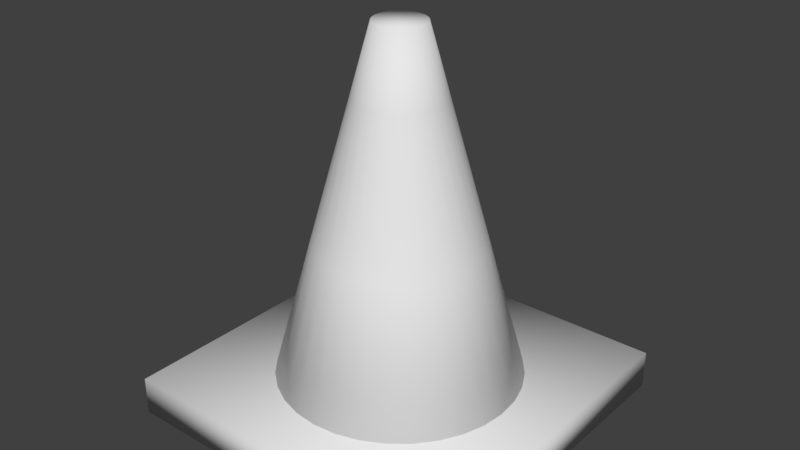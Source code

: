 # Source: TrafficCone.blend  (saved by Blender 2.79.0; exported with 4.5.12 LTS)
import bpy
from mathutils import Matrix  # noqa: F401  (used for matrix-valued properties, if any)

bpy.ops.wm.read_factory_settings(use_empty=True)
scene = bpy.context.scene
scene.name = 'Scene'

# ---- collections
col_collection_1 = bpy.data.collections.new('Collection 1'); scene.collection.children.link(col_collection_1)

# ---- materials (node trees are filled in below, after node groups)
mat_conemat = bpy.data.materials.new('ConeMat')
mat_conemat.alpha_threshold = 0.0
mat_conemat.use_transparent_shadow = False
mat_conemat.roughness = 0.5
mat_conemat.line_color = (0.0, 0.0, 0.0, 1.0)

# ---- material node trees

# ---- world
world_world = bpy.data.worlds.new('World'); scene.world = world_world
world_world.color = (0.05088, 0.05088, 0.05088)
world_world.use_sun_shadow = False
world_world.sun_shadow_jitter_overblur = 0.0
world_world.cycles.sampling_method = 'MANUAL'

# ---- meshes
me_cube = bpy.data.meshes.new('Cube')
me_cube.from_pydata([(0.3, 0.3, -0.001149), (0.3, -0.3, -0.001149), (-0.3, -0.3, -0.001149), (-0.3, 0.3, -0.001149), (0.3, 0.3, 0.06522), (0.3, -0.3, 0.06522), (-0.3, -0.3, 0.06522), (-0.3, 0.3, 0.06522), (4.852e-09, 0.2094, 0.0651), (2.859e-08, 0.04337, 0.6651), (0.04085, 0.2054, 0.0651), (0.00846, 0.04253, 0.6651), (0.08013, 0.1935, 0.0651), (0.0166, 0.04007, 0.6651), (0.1163, 0.1741, 0.0651), (0.02409, 0.03606, 0.6651), (0.1481, 0.1481, 0.0651), (0.03066, 0.03066, 0.6651), (0.1741, 0.1163, 0.0651), (0.03606, 0.02409, 0.6651), (0.1935, 0.08013, 0.0651), (0.04007, 0.0166, 0.6651), (0.2054, 0.04085, 0.0651), (0.04253, 0.008461, 0.6651), (0.2094, 4.467e-08, 0.0651), (0.04337, 8.679e-08, 0.6651), (0.2054, -0.04085, 0.0651), (0.04253, -0.00846, 0.6651), (0.1935, -0.08013, 0.0651), (0.04007, -0.0166, 0.6651), (0.1741, -0.1163, 0.0651), (0.03606, -0.02409, 0.6651), (0.1481, -0.1481, 0.0651), (0.03066, -0.03066, 0.6651), (0.1163, -0.1741, 0.0651), (0.02409, -0.03606, 0.6651), (0.08013, -0.1935, 0.0651), (0.0166, -0.04007, 0.6651), (0.04085, -0.2054, 0.0651), (0.00846, -0.04253, 0.6651), (-6.338e-08, -0.2094, 0.0651), (1.445e-08, -0.04337, 0.6651), (-0.04085, -0.2054, 0.0651), (-0.00846, -0.04253, 0.6651), (-0.08013, -0.1935, 0.0651), (-0.0166, -0.04007, 0.6651), (-0.1163, -0.1741, 0.0651), (-0.02409, -0.03606, 0.6651), (-0.1481, -0.1481, 0.0651), (-0.03066, -0.03066, 0.6651), (-0.1741, -0.1163, 0.0651), (-0.03606, -0.02409, 0.6651), (-0.1935, -0.08013, 0.0651), (-0.04007, -0.0166, 0.6651), (-0.2054, -0.04085, 0.0651), (-0.04253, -0.00846, 0.6651), (-0.2094, 2.31e-07, 0.0651), (-0.04337, 1.254e-07, 0.6651), (-0.2054, 0.04085, 0.0651), (-0.04253, 0.008461, 0.6651), (-0.1935, 0.08013, 0.0651), (-0.04007, 0.0166, 0.6651), (-0.1741, 0.1163, 0.0651), (-0.03606, 0.02409, 0.6651), (-0.1481, 0.1481, 0.0651), (-0.03066, 0.03067, 0.6651), (-0.1163, 0.1741, 0.0651), (-0.02409, 0.03606, 0.6651), (-0.08013, 0.1935, 0.0651), (-0.0166, 0.04007, 0.6651), (-0.04085, 0.2054, 0.0651), (-0.00846, 0.04253, 0.6651), (2.384e-08, 0.07655, 0.5452), (0.01493, 0.07508, 0.5452), (0.02929, 0.07072, 0.5452), (0.04253, 0.06365, 0.5452), (0.05413, 0.05413, 0.5452), (0.06365, 0.04253, 0.5452), (0.07072, 0.02929, 0.5452), (0.07508, 0.01493, 0.5452), (0.07655, 7.837e-08, 0.5452), (0.07508, -0.01493, 0.5452), (0.07072, -0.02929, 0.5452), (0.06365, -0.04253, 0.5452), (0.05413, -0.05413, 0.5452), (0.04253, -0.06365, 0.5452), (0.02929, -0.07072, 0.5452), (0.01493, -0.07508, 0.5452), (-1.101e-09, -0.07655, 0.5452), (-0.01493, -0.07508, 0.5452), (-0.02929, -0.07072, 0.5452), (-0.04253, -0.06365, 0.5452), (-0.05413, -0.05413, 0.5452), (-0.06365, -0.04253, 0.5452), (-0.07072, -0.02929, 0.5452), (-0.07508, -0.01493, 0.5452), (-0.07655, 1.465e-07, 0.5452), (-0.07508, 0.01493, 0.5452), (-0.07072, 0.02929, 0.5452), (-0.06365, 0.04253, 0.5452), (-0.05413, 0.05413, 0.5452), (-0.04253, 0.06365, 0.5452), (-0.02929, 0.07072, 0.5452), (-0.01493, 0.07508, 0.5452), (0.02789, 0.1402, 0.3051), (0.05471, 0.1321, 0.3051), (0.07943, 0.1189, 0.3051), (0.1011, 0.1011, 0.3051), (0.1189, 0.07943, 0.3051), (0.1321, 0.05471, 0.3051), (0.1402, 0.02789, 0.3051), (0.143, 6.152e-08, 0.3051), (0.1402, -0.02789, 0.3051), (0.1321, -0.05471, 0.3051), (0.1189, -0.07943, 0.3051), (0.1011, -0.1011, 0.3051), (0.07943, -0.1189, 0.3051), (0.05471, -0.1321, 0.3051), (0.02789, -0.1402, 0.3051), (-3.224e-08, -0.143, 0.3051), (-0.02789, -0.1402, 0.3051), (-0.05471, -0.1321, 0.3051), (-0.07943, -0.1189, 0.3051), (-0.1011, -0.1011, 0.3051), (-0.1189, -0.07943, 0.3051), (-0.1321, -0.05471, 0.3051), (-0.1402, -0.02789, 0.3051), (-0.143, 1.888e-07, 0.3051), (-0.1402, 0.02789, 0.3051), (-0.1321, 0.05471, 0.3051), (-0.1189, 0.07943, 0.3051), (-0.1011, 0.1011, 0.3051), (-0.07943, 0.1189, 0.3051), (-0.05471, 0.1321, 0.3051), (-0.02789, 0.1402, 0.3051), (1.435e-08, 0.143, 0.3051)], [], [(0, 1, 2, 3), (4, 7, 6, 5), (0, 4, 5, 1), (1, 5, 6, 2), (2, 6, 7, 3), (4, 0, 3, 7), (72, 9, 11, 73), (73, 11, 13, 74), (74, 13, 15, 75), (75, 15, 17, 76), (76, 17, 19, 77), (77, 19, 21, 78), (78, 21, 23, 79), (79, 23, 25, 80), (80, 25, 27, 81), (81, 27, 29, 82), (82, 29, 31, 83), (83, 31, 33, 84), (84, 33, 35, 85), (85, 35, 37, 86), (86, 37, 39, 87), (87, 39, 41, 88), (88, 41, 43, 89), (89, 43, 45, 90), (90, 45, 47, 91), (91, 47, 49, 92), (92, 49, 51, 93), (93, 51, 53, 94), (94, 53, 55, 95), (95, 55, 57, 96), (96, 57, 59, 97), (97, 59, 61, 98), (98, 61, 63, 99), (99, 63, 65, 100), (100, 65, 67, 101), (101, 67, 69, 102), (11, 9, 71, 69, 67, 65, 63, 61, 59, 57, 55, 53, 51, 49, 47, 45, 43, 41, 39, 37, 35, 33, 31, 29, 27, 25, 23, 21, 19, 17, 15, 13), (102, 69, 71, 103), (103, 71, 9, 72), (8, 10, 12, 14, 16, 18, 20, 22, 24, 26, 28, 30, 32, 34, 36, 38, 40, 42, 44, 46, 48, 50, 52, 54, 56, 58, 60, 62, 64, 66, 68, 70), (134, 103, 72, 135), (133, 102, 103, 134), (132, 101, 102, 133), (131, 100, 101, 132), (130, 99, 100, 131), (129, 98, 99, 130), (128, 97, 98, 129), (127, 96, 97, 128), (126, 95, 96, 127), (125, 94, 95, 126), (124, 93, 94, 125), (123, 92, 93, 124), (122, 91, 92, 123), (121, 90, 91, 122), (120, 89, 90, 121), (119, 88, 89, 120), (118, 87, 88, 119), (117, 86, 87, 118), (116, 85, 86, 117), (115, 84, 85, 116), (114, 83, 84, 115), (113, 82, 83, 114), (112, 81, 82, 113), (111, 80, 81, 112), (110, 79, 80, 111), (109, 78, 79, 110), (108, 77, 78, 109), (107, 76, 77, 108), (106, 75, 76, 107), (105, 74, 75, 106), (104, 73, 74, 105), (135, 72, 73, 104), (8, 135, 104, 10), (10, 104, 105, 12), (12, 105, 106, 14), (14, 106, 107, 16), (16, 107, 108, 18), (18, 108, 109, 20), (20, 109, 110, 22), (22, 110, 111, 24), (24, 111, 112, 26), (26, 112, 113, 28), (28, 113, 114, 30), (30, 114, 115, 32), (32, 115, 116, 34), (34, 116, 117, 36), (36, 117, 118, 38), (38, 118, 119, 40), (40, 119, 120, 42), (42, 120, 121, 44), (44, 121, 122, 46), (46, 122, 123, 48), (48, 123, 124, 50), (50, 124, 125, 52), (52, 125, 126, 54), (54, 126, 127, 56), (56, 127, 128, 58), (58, 128, 129, 60), (60, 129, 130, 62), (62, 130, 131, 64), (64, 131, 132, 66), (66, 132, 133, 68), (68, 133, 134, 70), (70, 134, 135, 8)])
me_cube.polygons.foreach_set('use_smooth', [True] * 104)
_uv = me_cube.uv_layers.new(name='UVMap')
_uv.uv.foreach_set('vector', [0.3964, 0.5875, 0.531, 0.5875, 0.531, 0.6845, 0.3964, 0.6845, 0.3964, 0.7814, 0.3964, 0.6845, 0.531, 0.6845, 0.531, 0.7814, 0.5409, 0.8784, 0.4686, 0.8784, 0.4686, 0.7814, 0.5409, 0.7814, 0.6032, 0.6845, 0.531, 0.6845, 0.531, 0.5875, 0.6032, 0.5875, 0.4686, 0.8784, 0.3964, 0.8784, 0.3964, 0.7814, 0.4686, 0.7814, 0.531, 0.6845, 0.6032, 0.6845, 0.6032, 0.7814, 0.531, 0.7814, 0.5364, 0.7998, 0.5475, 0.9993, 0.5435, 0.9995, 0.5293, 0.8, 0.5293, 0.8, 0.5435, 0.9995, 0.5397, 0.9996, 0.5225, 0.8003, 0.5225, 0.8003, 0.5397, 0.9996, 0.5361, 0.9998, 0.5162, 0.8006, 0.5162, 0.8006, 0.5361, 0.9998, 0.533, 1.0, 0.5107, 0.801, 0.4216, 0.7995, 0.4216, 0.9992, 0.4185, 0.9991, 0.4161, 0.7994, 0.4161, 0.7994, 0.4185, 0.9991, 0.4149, 0.9992, 0.4098, 0.7995, 0.4098, 0.7995, 0.4149, 0.9992, 0.411, 0.9992, 0.403, 0.7996, 0.403, 0.7996, 0.411, 0.9992, 0.407, 0.9993, 0.3959, 0.7998, 0.3959, 0.7998, 0.407, 0.9993, 0.403, 0.9995, 0.3888, 0.8, 0.3888, 0.8, 0.403, 0.9995, 0.3991, 0.9996, 0.382, 0.8003, 0.382, 0.8003, 0.3991, 0.9996, 0.3956, 0.9998, 0.3757, 0.8006, 0.3757, 0.8006, 0.3956, 0.9998, 0.3925, 1.0, 0.3702, 0.801, 0.1485, 0.9865, 0.1708, 0.7875, 0.1739, 0.7877, 0.154, 0.9869, 0.154, 0.9869, 0.1739, 0.7877, 0.1775, 0.7879, 0.1603, 0.9872, 0.1603, 0.9872, 0.1775, 0.7879, 0.1813, 0.788, 0.1671, 0.9875, 0.1671, 0.9875, 0.1813, 0.788, 0.1853, 0.7882, 0.1742, 0.9877, 0.1742, 0.9877, 0.1853, 0.7882, 0.1894, 0.7883, 0.1813, 0.9879, 0.1813, 0.9879, 0.1894, 0.7883, 0.1932, 0.7883, 0.1881, 0.988, 0.1881, 0.988, 0.1932, 0.7883, 0.1968, 0.7884, 0.1944, 0.9881, 0.1944, 0.9881, 0.1968, 0.7884, 0.1999, 0.7883, 0.1999, 0.988, 0.2811, 0.7995, 0.2811, 0.9992, 0.2779, 0.9991, 0.2755, 0.7994, 0.2755, 0.7994, 0.2779, 0.9991, 0.2744, 0.9992, 0.2693, 0.7995, 0.2693, 0.7995, 0.2744, 0.9992, 0.2705, 0.9992, 0.2624, 0.7996, 0.2624, 0.7996, 0.2705, 0.9992, 0.2665, 0.9993, 0.2553, 0.7998, 0.2553, 0.7998, 0.2665, 0.9993, 0.2625, 0.9995, 0.2483, 0.8, 0.2483, 0.8, 0.2625, 0.9995, 0.2586, 0.9996, 0.2414, 0.8003, 0.2414, 0.8003, 0.2586, 0.9996, 0.2551, 0.9998, 0.2352, 0.8006, 0.2352, 0.8006, 0.2551, 0.9998, 0.252, 1.0, 0.2297, 0.801, 0.5621, 0.7995, 0.5621, 0.9992, 0.559, 0.9991, 0.5566, 0.7994, 0.5566, 0.7994, 0.559, 0.9991, 0.5554, 0.9992, 0.5503, 0.7995, 0.801, 0.6321, 0.8003, 0.635, 0.7987, 0.6377, 0.7965, 0.6401, 0.7936, 0.6421, 0.7903, 0.6437, 0.7865, 0.6449, 0.7826, 0.6454, 0.7785, 0.6454, 0.7746, 0.6449, 0.7708, 0.6437, 0.7675, 0.6421, 0.7646, 0.6401, 0.7624, 0.6377, 0.7608, 0.635, 0.7601, 0.6321, 0.7601, 0.6292, 0.7608, 0.6264, 0.7624, 0.6237, 0.7646, 0.6212, 0.7675, 0.6192, 0.7708, 0.6176, 0.7746, 0.6165, 0.7785, 0.6159, 0.7826, 0.6159, 0.7865, 0.6165, 0.7903, 0.6176, 0.7936, 0.6192, 0.7965, 0.6212, 0.7987, 0.6237, 0.8003, 0.6264, 0.801, 0.6292, 0.5503, 0.7995, 0.5554, 0.9992, 0.5516, 0.9992, 0.5435, 0.7996, 0.5435, 0.7996, 0.5516, 0.9992, 0.5475, 0.9993, 0.5364, 0.7998, 0.8416, 0.862, 0.8236, 0.8566, 0.8074, 0.8488, 0.7936, 0.8389, 0.7828, 0.8272, 0.7753, 0.8142, 0.7715, 0.8005, 0.7715, 0.7864, 0.7753, 0.7726, 0.7828, 0.7597, 0.7936, 0.748, 0.8074, 0.7381, 0.8236, 0.7303, 0.8416, 0.7249, 0.8607, 0.7221, 0.8802, 0.7221, 0.8993, 0.7249, 0.9173, 0.7303, 0.9335, 0.7381, 0.9473, 0.748, 0.9582, 0.7597, 0.9656, 0.7726, 0.9694, 0.7864, 0.9694, 0.8005, 0.9656, 0.8142, 0.9582, 0.8272, 0.9473, 0.8389, 0.9335, 0.8488, 0.9173, 0.8566, 0.8993, 0.862, 0.8802, 0.8647, 0.8607, 0.8647, 0.6112, 0.1577, 0.6206, 0.3892, 0.6165, 0.3893, 0.6036, 0.1579, 0.6186, 0.1576, 0.6245, 0.3891, 0.6206, 0.3892, 0.6112, 0.1577, 0.6254, 0.1575, 0.6282, 0.3891, 0.6245, 0.3891, 0.6186, 0.1576, 0.6314, 0.1576, 0.6314, 0.3891, 0.6282, 0.3891, 0.6254, 0.1575, 0.4189, 0.1588, 0.442, 0.3898, 0.4388, 0.39, 0.413, 0.1592, 0.4257, 0.1585, 0.4456, 0.3896, 0.442, 0.3898, 0.4189, 0.1588, 0.4331, 0.1582, 0.4496, 0.3894, 0.4456, 0.3896, 0.4257, 0.1585, 0.4407, 0.1579, 0.4537, 0.3893, 0.4496, 0.3894, 0.4331, 0.1582, 0.4484, 0.1577, 0.4578, 0.3892, 0.4537, 0.3893, 0.4407, 0.1579, 0.4558, 0.1576, 0.4617, 0.3891, 0.4578, 0.3892, 0.4484, 0.1577, 0.4626, 0.1575, 0.4654, 0.3891, 0.4617, 0.3891, 0.4558, 0.1576, 0.4686, 0.1576, 0.4686, 0.3891, 0.4654, 0.3891, 0.4626, 0.1575, 0.3812, 0.2737, 0.384, 0.04216, 0.3872, 0.04215, 0.3872, 0.2737, 0.3744, 0.2737, 0.3803, 0.04214, 0.384, 0.04216, 0.3812, 0.2737, 0.367, 0.2735, 0.3764, 0.04207, 0.3803, 0.04214, 0.3744, 0.2737, 0.3593, 0.2733, 0.3723, 0.04197, 0.3764, 0.04207, 0.367, 0.2735, 0.3517, 0.2731, 0.3682, 0.04183, 0.3723, 0.04197, 0.3593, 0.2733, 0.3443, 0.2728, 0.3642, 0.04167, 0.3682, 0.04183, 0.3517, 0.2731, 0.3375, 0.2724, 0.3606, 0.04149, 0.3642, 0.04167, 0.3443, 0.2728, 0.3316, 0.2721, 0.3574, 0.04129, 0.3606, 0.04149, 0.3375, 0.2724, 0.5003, 0.1588, 0.5234, 0.3898, 0.5202, 0.39, 0.4944, 0.1592, 0.5071, 0.1585, 0.527, 0.3896, 0.5234, 0.3898, 0.5003, 0.1588, 0.5145, 0.1582, 0.531, 0.3894, 0.527, 0.3896, 0.5071, 0.1585, 0.5221, 0.1579, 0.5351, 0.3893, 0.531, 0.3894, 0.5145, 0.1582, 0.5298, 0.1577, 0.5392, 0.3892, 0.5351, 0.3893, 0.5221, 0.1579, 0.5372, 0.1576, 0.5431, 0.3891, 0.5392, 0.3892, 0.5298, 0.1577, 0.544, 0.1575, 0.5468, 0.3891, 0.5431, 0.3891, 0.5372, 0.1576, 0.55, 0.1576, 0.55, 0.3891, 0.5468, 0.3891, 0.544, 0.1575, 0.5817, 0.1588, 0.6048, 0.3898, 0.6016, 0.39, 0.5758, 0.1592, 0.5885, 0.1585, 0.6084, 0.3896, 0.6048, 0.3898, 0.5817, 0.1588, 0.5959, 0.1582, 0.6124, 0.3894, 0.6084, 0.3896, 0.5885, 0.1585, 0.6036, 0.1579, 0.6165, 0.3893, 0.6124, 0.3894, 0.5959, 0.1582, 0.6699, 0.5509, 0.6922, 0.9504, 0.679, 0.9508, 0.6505, 0.5516, 0.6505, 0.5516, 0.679, 0.9508, 0.6663, 0.9513, 0.6319, 0.5523, 0.6319, 0.5523, 0.6663, 0.9513, 0.6545, 0.9519, 0.6147, 0.5532, 0.6147, 0.5532, 0.6545, 0.9519, 0.6443, 0.9526, 0.5997, 0.5541, 0.5997, 0.5501, 0.5997, 0.9498, 0.5894, 0.9497, 0.5846, 0.55, 0.5846, 0.55, 0.5894, 0.9497, 0.5777, 0.9498, 0.5674, 0.5501, 0.5674, 0.5501, 0.5777, 0.9498, 0.5649, 0.95, 0.5488, 0.5504, 0.5488, 0.5504, 0.5649, 0.95, 0.5517, 0.9504, 0.5294, 0.5509, 0.5294, 0.5509, 0.5517, 0.9504, 0.5385, 0.9508, 0.51, 0.5516, 0.51, 0.5516, 0.5385, 0.9508, 0.5257, 0.9513, 0.4914, 0.5523, 0.4914, 0.5523, 0.5257, 0.9513, 0.514, 0.9519, 0.4742, 0.5532, 0.4742, 0.5532, 0.514, 0.9519, 0.5038, 0.9526, 0.4592, 0.5541, 0.1219, 0.9146, 0.1665, 0.5162, 0.1767, 0.5168, 0.1369, 0.9155, 0.1369, 0.9155, 0.1767, 0.5168, 0.1884, 0.5174, 0.1541, 0.9164, 0.1541, 0.9164, 0.1884, 0.5174, 0.2011, 0.518, 0.1727, 0.9172, 0.1727, 0.9172, 0.2011, 0.518, 0.2144, 0.5184, 0.1921, 0.9178, 0.1921, 0.9178, 0.2144, 0.5184, 0.2276, 0.5187, 0.2115, 0.9183, 0.2115, 0.9183, 0.2276, 0.5187, 0.2404, 0.5189, 0.2301, 0.9186, 0.2301, 0.9186, 0.2404, 0.5189, 0.2521, 0.519, 0.2473, 0.9187, 0.2473, 0.9187, 0.2521, 0.519, 0.2624, 0.519, 0.2624, 0.9187, 0.4592, 0.5501, 0.4592, 0.9498, 0.4489, 0.9497, 0.4441, 0.55, 0.4441, 0.55, 0.4489, 0.9497, 0.4371, 0.9498, 0.4269, 0.5501, 0.4269, 0.5501, 0.4371, 0.9498, 0.4244, 0.95, 0.4082, 0.5504, 0.4082, 0.5504, 0.4244, 0.95, 0.4112, 0.9504, 0.3889, 0.5509, 0.3889, 0.5509, 0.4112, 0.9504, 0.3979, 0.9508, 0.3695, 0.5516, 0.3695, 0.5516, 0.3979, 0.9508, 0.3852, 0.9513, 0.3508, 0.5523, 0.3508, 0.5523, 0.3852, 0.9513, 0.3735, 0.9519, 0.3337, 0.5532, 0.3337, 0.5532, 0.3735, 0.9519, 0.3632, 0.9526, 0.3187, 0.5541, 0.7402, 0.5501, 0.7402, 0.9498, 0.7299, 0.9497, 0.7252, 0.55, 0.7252, 0.55, 0.7299, 0.9497, 0.7182, 0.9498, 0.708, 0.5501, 0.708, 0.5501, 0.7182, 0.9498, 0.7055, 0.95, 0.6893, 0.5504, 0.6893, 0.5504, 0.7055, 0.95, 0.6922, 0.9504, 0.6699, 0.5509])
me_cube.materials.append(mat_conemat)
me_cube.use_remesh_preserve_volume = False
me_cube.use_remesh_preserve_attributes = False
me_cube.use_mirror_vertex_groups = False
me_cube.update()

# ---- objects
ob_cube = bpy.data.objects.new('Cube', me_cube)

# ---- transforms, parenting, visibility, modifiers, constraints
ob_cube.location = (0.0, 0.0, -0.748)
ob_cube.lock_rotations_4d = False
ob_cube.empty_display_type = 'ARROWS'
ob_cube.lineart.crease_threshold = 0.0

# ---- collection membership
col_collection_1.objects.link(ob_cube)

# ---- scene / render settings (as saved in the file)
scene.frame_start = 1; scene.frame_end = 250; scene.frame_set(1)
scene.render.engine = 'BLENDER_EEVEE_NEXT'
scene.render.resolution_percentage = 50
scene.render.dither_intensity = 0.0
scene.cycles.use_denoising = False
scene.cycles.samples = 128
scene.cycles.sampling_pattern = 'TABULATED_SOBOL'
scene.cycles.use_adaptive_sampling = False
scene.cycles.use_light_tree = False
scene.cycles.blur_glossy = 0.0
scene.cycles.sample_clamp_indirect = 0.0
scene.view_settings.view_transform = 'Standard'
bpy.context.view_layer.update()

# ---- added for rendering (the .blend has no active camera and no usable light): camera, sun
cam_auto = bpy.data.cameras.new('AutoCamera')
cam_auto.lens = 50.0
cam_auto.sensor_width = 36.0
cam_auto.clip_end = 1000.0
ob_auto_camera = bpy.data.objects.new('AutoCamera', cam_auto)
scene.collection.objects.link(ob_auto_camera)
ob_auto_camera.location = (0.998168, -1.1978, 0.382524)
ob_auto_camera.rotation_euler = (1.09748, -7.21219e-08, 0.694738)
scene.camera = ob_auto_camera
light_auto_sun = bpy.data.lights.new('AutoSun', 'SUN')
light_auto_sun.energy = 3.0
light_auto_sun.angle = 0.0523599
ob_auto_sun = bpy.data.objects.new('AutoSun', light_auto_sun)
scene.collection.objects.link(ob_auto_sun)
ob_auto_sun.rotation_euler = (0.872665, 0.174533, 0.523599)
bpy.context.view_layer.update()
